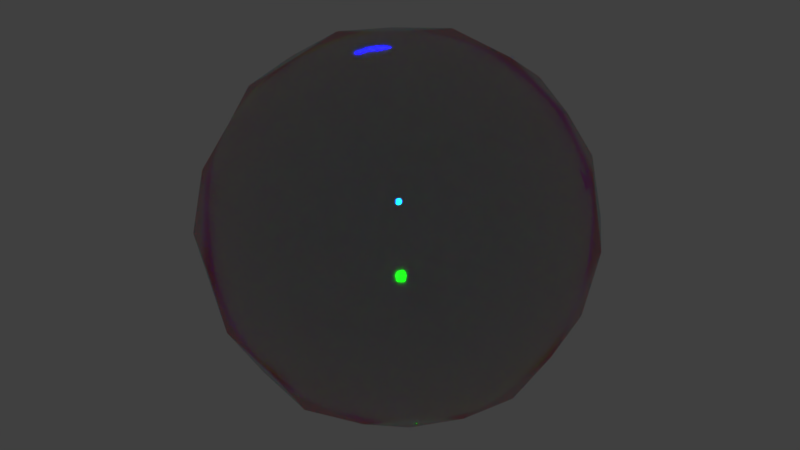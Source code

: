 # Source: 39-dispersionic.blend  (saved by Blender 2.73.0; exported with 4.5.12 LTS)
import bpy
from mathutils import Matrix  # noqa: F401  (used for matrix-valued properties, if any)

bpy.ops.wm.read_factory_settings(use_empty=True)
scene = bpy.context.scene
scene.name = 'Scene'

# ---- collections
col_collection_1 = bpy.data.collections.new('Collection 1'); scene.collection.children.link(col_collection_1)

# ---- materials (node trees are filled in below, after node groups)
mat_dispersia = bpy.data.materials.new('Dispersia')
mat_dispersia.alpha_threshold = 0.0
mat_dispersia.diffuse_color = (1.0, 0.0, 0.0, 1.0)
mat_dispersia.roughness = 0.5
mat_dispersia.line_color = (0.0, 0.0, 0.0, 1.0)

# ---- node groups
ng_nodegroup = bpy.data.node_groups.new('NodeGroup', 'ShaderNodeTree')
_s = ng_nodegroup.interface.new_socket(name='Shader', in_out='OUTPUT', socket_type='NodeSocketShader')
_s = ng_nodegroup.interface.new_socket(name='Volume', in_out='OUTPUT', socket_type='NodeSocketShader')
_s = ng_nodegroup.interface.new_socket(name='Color', in_out='INPUT', socket_type='NodeSocketColor')
_s.default_value = (0.8, 0.8, 0.8, 1.0)
_s = ng_nodegroup.interface.new_socket(name='Roughness', in_out='INPUT', socket_type='NodeSocketFloat')
_s.subtype = 'FACTOR'
_s.min_value = 0.0
_s.max_value = 1.0
_s = ng_nodegroup.interface.new_socket(name='IOR', in_out='INPUT', socket_type='NodeSocketFloat')
_s.default_value = 0.5
_s.min_value = -1e+04
_s.max_value = 1e+04
_s = ng_nodegroup.interface.new_socket(name='Dispersion', in_out='INPUT', socket_type='NodeSocketFloat')
_s.default_value = 0.5
_s.min_value = -1e+04
_s.max_value = 1e+04
_s = ng_nodegroup.interface.new_socket(name='Color', in_out='INPUT', socket_type='NodeSocketColor')
_s.default_value = (0.8, 0.8, 0.8, 1.0)
_s = ng_nodegroup.interface.new_socket(name='Density', in_out='INPUT', socket_type='NodeSocketFloat')
_s.default_value = 1.0
_s.min_value = 0.0
_s.max_value = 1000.0
_N = ng_nodegroup.nodes; _L = ng_nodegroup.links
n0 = _N.new('NodeGroupOutput'); n0.name = 'Выход группы'; n0.location = (853, 111)
n1 = _N.new('ShaderNodeAddShader'); n1.name = 'Сложить шейдеры.001'; n1.location = (294, 265)
n2 = _N.new('ShaderNodeAddShader'); n2.name = 'Сложить шейдеры'; n2.location = (579, 178)
n3 = _N.new('ShaderNodeVolumeAbsorption'); n3.name = 'Поглощение объёма'; n3.location = (567, 40)
n4 = _N.new('ShaderNodeBsdfGlass'); n4.name = 'BSDF стекла'; n4.location = (109, 285)
n4.distribution = 'BECKMANN'
n5 = _N.new('ShaderNodeBsdfGlass'); n5.name = 'BSDF стекла.002'; n5.location = (100, -98)
n5.distribution = 'BECKMANN'
n6 = _N.new('ShaderNodeBsdfGlass'); n6.name = 'BSDF стекла.001'; n6.location = (104, 101)
n6.distribution = 'BECKMANN'
n7 = _N.new('ShaderNodeCombineColor'); n7.name = 'Объединить RGB'; n7.location = (-120, 300)
n8 = _N.new('ShaderNodeCombineColor'); n8.name = 'Объединить RGB.002'; n8.location = (-139, -150)
n9 = _N.new('ShaderNodeCombineColor'); n9.name = 'Объединить RGB.001'; n9.location = (-134, 99)
n10 = _N.new('ShaderNodeMath'); n10.name = 'Математика'; n10.location = (-139, -300)
n11 = _N.new('ShaderNodeSeparateColor'); n11.name = 'Разделить RGB'; n11.location = (-510, 239)
n12 = _N.new('ShaderNodeMath'); n12.name = 'Математика.001'; n12.location = (-425, -160)
n13 = _N.new('NodeGroupInput'); n13.name = 'Вход группы'; n13.location = (-853, 137)
n14 = _N.new('ShaderNodeMath'); n14.name = 'Math'; n14.location = (0, 0)
n14.operation = 'POWER'
n15 = _N.new('ShaderNodeMath'); n15.name = 'Math.001'; n15.location = (0, 0)
n15.operation = 'POWER'
n16 = _N.new('ShaderNodeMath'); n16.name = 'Math.002'; n16.location = (0, 0)
n16.operation = 'POWER'
_L.new(n1.outputs[0], n2.inputs[0])
_L.new(n2.outputs[0], n0.inputs[0])
_L.new(n3.outputs[0], n0.inputs[1])
_L.new(n5.outputs[0], n2.inputs[1])
_L.new(n6.outputs[0], n1.inputs[1])
_L.new(n4.outputs[0], n1.inputs[0])
_L.new(n8.outputs[0], n5.inputs[0])
_L.new(n9.outputs[0], n6.inputs[0])
_L.new(n7.outputs[0], n4.inputs[0])
_L.new(n12.outputs[0], n10.inputs[0])
_L.new(n10.outputs[0], n5.inputs[2])
_L.new(n11.outputs[0], n7.inputs[0])
_L.new(n11.outputs[1], n9.inputs[1])
_L.new(n11.outputs[2], n8.inputs[2])
_L.new(n13.outputs[0], n11.inputs[0])
_L.new(n12.outputs[0], n6.inputs[2])
_L.new(n13.outputs[2], n12.inputs[0])
_L.new(n13.outputs[2], n4.inputs[2])
_L.new(n13.outputs[3], n12.inputs[1])
_L.new(n13.outputs[3], n10.inputs[1])
_L.new(n13.outputs[4], n3.inputs[0])
_L.new(n13.outputs[5], n3.inputs[1])
_L.new(n13.outputs[1], n14.inputs[0])
_L.new(n14.outputs[0], n4.inputs[1])
_L.new(n13.outputs[1], n15.inputs[0])
_L.new(n15.outputs[0], n6.inputs[1])
_L.new(n13.outputs[1], n16.inputs[0])
_L.new(n16.outputs[0], n5.inputs[1])
n0.is_active_output = True

# ---- material node trees
mat_dispersia.use_nodes = True; mat_dispersia.node_tree.nodes.clear()
_N = mat_dispersia.node_tree.nodes; _L = mat_dispersia.node_tree.links
n0 = _N.new('ShaderNodeOutputMaterial'); n0.name = 'Вывод материала'; n0.location = (156, 3)
n1 = _N.new('ShaderNodeGroup'); n1.name = 'Группа'; n1.location = (-156, -3)
n1.node_tree = ng_nodegroup
n1.inputs[0].default_value = (0.8, 0.8, 0.8, 1.0)
n1.inputs[1].default_value = 0.0
n1.inputs[2].default_value = 1.0
n1.inputs[3].default_value = 0.5
n1.inputs[4].default_value = (0.8, 0.8, 0.8, 1.0)
n1.inputs[5].default_value = 1.0
_L.new(n1.outputs[0], n0.inputs[0])
_L.new(n1.outputs[1], n0.inputs[1])
n0.is_active_output = True

# ---- world
world_world = bpy.data.worlds.new('World'); scene.world = world_world
world_world.color = (0.05088, 0.05088, 0.05088)
world_world.use_sun_shadow = False
world_world.sun_shadow_jitter_overblur = 0.0
world_world.cycles.sampling_method = 'MANUAL'
world_world.cycles.sample_map_resolution = 256

# ---- meshes
me_test = bpy.data.meshes.new('Test')
me_test.from_pydata([(4.54e-08, 1.118e-07, -0.8785), (0.3507, 3.725e-08, -0.8194), (-2.235e-08, -0.3507, -0.8194), (-0.3507, 1.639e-07, -0.8194), (1.043e-07, 0.3507, -0.8194), (0.3264, 0.3264, -0.7639), (0.3264, -0.3264, -0.7639), (-0.3264, -0.3264, -0.7639), (-0.3264, 0.3264, -0.7639), (-1.136e-07, -1.648e-07, 0.8785), (0.0, 0.3507, 0.8194), (-0.3507, -4.47e-08, 0.8194), (-2.235e-07, -0.3507, 0.8194), (0.3507, -2.682e-07, 0.8194), (0.3264, 0.3264, 0.7639), (-0.3264, 0.3264, 0.7639), (-0.3264, -0.3264, 0.7639), (0.3264, -0.3264, 0.7639), (0.8785, -2.608e-07, 0.0), (0.8194, 0.3507, 0.0), (0.8194, -3.129e-07, 0.3507), (0.8194, -0.3507, 0.0), (0.8194, -1.714e-07, -0.3507), (0.7639, 0.3264, -0.3264), (0.7639, 0.3264, 0.3264), (0.7639, -0.3264, 0.3264), (0.7639, -0.3264, -0.3264), (-2.608e-07, -0.8785, 0.0), (0.3507, -0.8194, 0.0), (-3.055e-07, -0.8194, 0.3507), (-0.3507, -0.8194, 0.0), (-1.937e-07, -0.8194, -0.3507), (0.3264, -0.7639, -0.3264), (0.3264, -0.7639, 0.3264), (-0.3264, -0.7639, 0.3264), (-0.3264, -0.7639, -0.3264), (-0.8785, 1.849e-07, 0.0), (-0.8194, -0.3507, 0.0), (-0.8194, 1.341e-07, 0.3507), (-0.8194, 0.3507, 0.0), (-0.8194, 1.937e-07, -0.3507), (-0.7639, -0.3264, -0.3264), (-0.7639, -0.3264, 0.3264), (-0.7639, 0.3264, 0.3264), (-0.7639, 0.3264, -0.3264), (1.963e-07, 0.8785, 0.0), (0.3507, 0.8194, 0.0), (1.788e-07, 0.8194, -0.3507), (-0.3507, 0.8194, 0.0), (1.714e-07, 0.8194, 0.3507), (0.3264, 0.7639, 0.3264), (0.3264, 0.7639, -0.3264), (-0.3264, 0.7639, -0.3264), (-0.3264, 0.7639, 0.3264), (0.599, 0.3021, -0.599), (0.6432, -6.333e-08, -0.6432), (0.599, -0.3021, -0.599), (0.3021, 0.599, -0.599), (1.462e-07, 0.6432, -0.6432), (-0.3021, 0.599, -0.599), (0.599, 0.599, -0.3021), (0.6432, 0.6432, 0.0), (0.599, 0.599, 0.3021), (0.3021, -0.599, -0.599), (-9.872e-08, -0.6432, -0.6432), (-0.3021, -0.599, -0.599), (0.599, -0.599, -0.3021), (0.6432, -0.6432, 0.0), (0.599, -0.599, 0.3021), (-0.599, -0.3021, -0.599), (-0.6432, 1.9e-07, -0.6432), (-0.599, 0.3021, -0.599), (-0.599, -0.599, -0.3021), (-0.6432, -0.6432, 0.0), (-0.599, -0.599, 0.3021), (-0.599, 0.599, -0.3021), (-0.6432, 0.6432, 0.0), (-0.599, 0.599, 0.3021), (0.599, 0.3021, 0.599), (0.6432, -3.316e-07, 0.6432), (0.599, -0.3021, 0.599), (0.3021, 0.599, 0.599), (1.146e-07, 0.6432, 0.6432), (-0.3021, 0.599, 0.599), (0.3021, -0.599, 0.599), (-2.962e-07, -0.6432, 0.6432), (-0.3021, -0.599, 0.599), (-0.599, -0.3021, 0.599), (-0.6432, 6.333e-08, 0.6432), (-0.599, 0.3021, 0.599), (0.5093, 0.5093, -0.5093), (0.5093, -0.5093, -0.5093), (-0.5093, -0.5093, -0.5093), (-0.5093, 0.5093, -0.5093), (0.5093, 0.5093, 0.5093), (0.5093, -0.5093, 0.5093), (-0.5093, -0.5093, 0.5093), (-0.5093, 0.5093, 0.5093)], [], [(0, 4, 5, 1), (1, 5, 54, 55), (4, 58, 57, 5), (5, 57, 90, 54), (0, 1, 6, 2), (2, 6, 63, 64), (1, 55, 56, 6), (6, 56, 91, 63), (0, 2, 7, 3), (3, 7, 69, 70), (2, 64, 65, 7), (7, 65, 92, 69), (0, 3, 8, 4), (4, 8, 59, 58), (3, 70, 71, 8), (8, 71, 93, 59), (9, 13, 14, 10), (10, 14, 81, 82), (13, 79, 78, 14), (14, 78, 94, 81), (9, 10, 15, 11), (11, 15, 89, 88), (10, 82, 83, 15), (15, 83, 97, 89), (9, 11, 16, 12), (12, 16, 86, 85), (11, 88, 87, 16), (16, 87, 96, 86), (9, 12, 17, 13), (13, 17, 80, 79), (12, 85, 84, 17), (17, 84, 95, 80), (18, 22, 23, 19), (19, 23, 60, 61), (22, 55, 54, 23), (23, 54, 90, 60), (18, 19, 24, 20), (20, 24, 78, 79), (19, 61, 62, 24), (24, 62, 94, 78), (18, 20, 25, 21), (21, 25, 68, 67), (20, 79, 80, 25), (25, 80, 95, 68), (18, 21, 26, 22), (22, 26, 56, 55), (21, 67, 66, 26), (26, 66, 91, 56), (27, 31, 32, 28), (28, 32, 66, 67), (31, 64, 63, 32), (32, 63, 91, 66), (27, 28, 33, 29), (29, 33, 84, 85), (28, 67, 68, 33), (33, 68, 95, 84), (27, 29, 34, 30), (30, 34, 74, 73), (29, 85, 86, 34), (34, 86, 96, 74), (27, 30, 35, 31), (31, 35, 65, 64), (30, 73, 72, 35), (35, 72, 92, 65), (36, 40, 41, 37), (37, 41, 72, 73), (40, 70, 69, 41), (41, 69, 92, 72), (36, 37, 42, 38), (38, 42, 87, 88), (37, 73, 74, 42), (42, 74, 96, 87), (36, 38, 43, 39), (39, 43, 77, 76), (38, 88, 89, 43), (43, 89, 97, 77), (36, 39, 44, 40), (40, 44, 71, 70), (39, 76, 75, 44), (44, 75, 93, 71), (45, 49, 50, 46), (46, 50, 62, 61), (49, 82, 81, 50), (50, 81, 94, 62), (45, 46, 51, 47), (47, 51, 57, 58), (46, 61, 60, 51), (51, 60, 90, 57), (45, 47, 52, 48), (48, 52, 75, 76), (47, 58, 59, 52), (52, 59, 93, 75), (45, 48, 53, 49), (49, 53, 83, 82), (48, 76, 77, 53), (53, 77, 97, 83)])
me_test.polygons.foreach_set('use_smooth', [True] * 96)
me_test.materials.append(mat_dispersia)
me_test.use_remesh_preserve_volume = False
me_test.use_remesh_preserve_attributes = False
me_test.use_mirror_vertex_groups = False
me_test.update()

# ---- objects
ob_test = bpy.data.objects.new('Test', me_test)

# ---- transforms, parenting, visibility, modifiers, constraints
ob_test.location = (0.0, 0.0, 0.0)
ob_test.lock_rotations_4d = False
ob_test.empty_display_type = 'ARROWS'
ob_test.lineart.crease_threshold = 0.0

# ---- collection membership
col_collection_1.objects.link(ob_test)

# ---- scene / render settings (as saved in the file)
scene.frame_start = 1; scene.frame_end = 250; scene.frame_set(1)
scene.render.engine = 'CYCLES'
scene.render.resolution_percentage = 50
scene.render.dither_intensity = 0.0
scene.cycles.use_denoising = False
scene.cycles.samples = 10
scene.cycles.sampling_pattern = 'TABULATED_SOBOL'
scene.cycles.light_sampling_threshold = 0.0
scene.cycles.use_adaptive_sampling = False
scene.cycles.use_light_tree = False
scene.cycles.blur_glossy = 0.0
scene.cycles.volume_bounces = 1
scene.cycles.pixel_filter_type = 'GAUSSIAN'
scene.cycles.sample_clamp_indirect = 0.0
scene.view_settings.view_transform = 'Standard'
bpy.context.view_layer.update()

# ---- added for rendering (the .blend has no active camera and no usable light): camera, sun
cam_auto = bpy.data.cameras.new('AutoCamera')
cam_auto.lens = 50.0
cam_auto.sensor_width = 36.0
cam_auto.clip_end = 1000.0
ob_auto_camera = bpy.data.objects.new('AutoCamera', cam_auto)
scene.collection.objects.link(ob_auto_camera)
ob_auto_camera.location = (2.81557, -3.37868, 2.25245)
ob_auto_camera.rotation_euler = (1.09748, -7.21219e-08, 0.694738)
scene.camera = ob_auto_camera
light_auto_sun = bpy.data.lights.new('AutoSun', 'SUN')
light_auto_sun.energy = 3.0
light_auto_sun.angle = 0.0523599
ob_auto_sun = bpy.data.objects.new('AutoSun', light_auto_sun)
scene.collection.objects.link(ob_auto_sun)
ob_auto_sun.rotation_euler = (0.872665, 0.174533, 0.523599)
bpy.context.view_layer.update()
